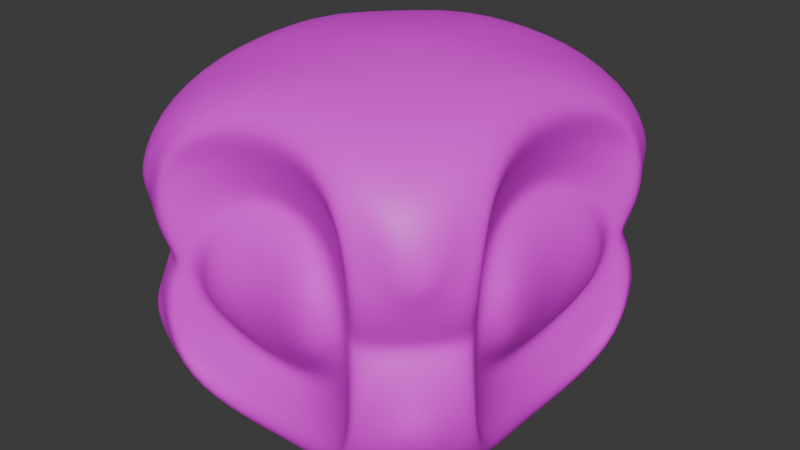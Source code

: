 # Source: ball.blend  (saved by Blender 4.5.88; exported with 4.5.12 LTS)
import bpy
from mathutils import Matrix  # noqa: F401  (used for matrix-valued properties, if any)

bpy.ops.wm.read_factory_settings(use_empty=True)
scene = bpy.context.scene
scene.name = 'Scene'

# ---- collections
col_collection = bpy.data.collections.new('Collection'); scene.collection.children.link(col_collection)

# ---- images (referenced by path relative to the original .blend; pixels are not part of the script)
import os
ASSET_DIR = os.environ.get("B2B_ASSET_DIR", "")  # directory of the original .blend (textures are referenced by path, not embedded)
HERE = os.path.dirname(os.path.abspath(__file__))  # packed textures are extracted next to this script under _unpacked/

def load_image(name, relpath, width, height, colorspace="sRGB"):
    """Load a texture the original file referenced (path relative to the .blend, or extracted next to this script)."""
    p = next((c for c in (os.path.join(HERE, relpath), os.path.join(ASSET_DIR, relpath)) if relpath and os.path.exists(c)), "")
    if p:
        img = bpy.data.images.load(p, check_existing=True)
        img.name = name
    else:  # same state as the original file: an image datablock whose file is absent (Cycles renders it pink)
        img = bpy.data.images.new(name, width, height)
        img.source = "FILE"
        img.filepath = "//" + (relpath or name)
    img.colorspace_settings.name = colorspace
    return img
img_fullcoloratlas_png_001 = load_image('fullColorAtlas.png.001', 'fullColorAtlas.png', 1024, 1024, 'sRGB')

# ---- materials (node trees are filled in below, after node groups)
mat_gc_001 = bpy.data.materials.new('gc.001')
mat_tr = bpy.data.materials.new('tr')
mat_paddle = bpy.data.materials.new('paddle')
mat_window = bpy.data.materials.new('window')

# ---- node groups
ng_smooth_by_angle = bpy.data.node_groups.new('Smooth by Angle', 'GeometryNodeTree')
_s = ng_smooth_by_angle.interface.new_socket(name='Mesh', in_out='OUTPUT', socket_type='NodeSocketGeometry')
_s = ng_smooth_by_angle.interface.new_socket(name='Mesh', in_out='INPUT', socket_type='NodeSocketGeometry')
_s = ng_smooth_by_angle.interface.new_socket(name='Angle', in_out='INPUT', socket_type='NodeSocketFloat')
_s.subtype = 'ANGLE'
_s.default_value = 0.5236
_s.min_value = 0.0
_s.max_value = 3.142
_s.description = 'Maximum face angle for smooth edges'
_s = ng_smooth_by_angle.interface.new_socket(name='Ignore Sharpness', in_out='INPUT', socket_type='NodeSocketBool')
_s.force_non_field = True
ng_smooth_by_angle.description = 'Set the sharpness of mesh edges based on the angle between the neighboring faces'
ng_smooth_by_angle.is_modifier = True
_N = ng_smooth_by_angle.nodes; _L = ng_smooth_by_angle.links
n0 = _N.new('GeometryNodeSetShadeSmooth'); n0.name = 'Set Shade Smooth'; n0.location = (120, -80)
n0.domain = 'EDGE'
n1 = _N.new('GeometryNodeSetShadeSmooth'); n1.name = 'Set Shade Smooth.001'; n1.location = (300, -80)
n2 = _N.new('NodeGroupOutput'); n2.name = 'Group Output'; n2.location = (480, -80)
n3 = _N.new('GeometryNodeInputMeshEdgeAngle'); n3.name = 'Edge Angle'; n3.location = (-440, -240)
n4 = _N.new('NodeGroupInput'); n4.name = 'Group Input'; n4.location = (-80, -80)
n5 = _N.new('GeometryNodeInputEdgeSmooth'); n5.name = 'Is Edge Smooth'; n5.location = (-260, -120)
n6 = _N.new('GeometryNodeInputShadeSmooth'); n6.name = 'Is Shade Smooth'; n6.location = (-440, -397)
n7 = _N.new('FunctionNodeCompare'); n7.name = 'Compare'; n7.location = (-260, -260)
n7.operation = 'LESS_EQUAL'
n7.inputs[6].default_value = (0.0, 0.0, 0.0, 0.0)
n7.inputs[7].default_value = (0.0, 0.0, 0.0, 0.0)
n8 = _N.new('FunctionNodeBooleanMath'); n8.name = 'Boolean Math.001'; n8.location = (-80, -260)
n9 = _N.new('NodeGroupInput'); n9.name = 'Group Input.001'; n9.location = (-440, -329)
n10 = _N.new('NodeGroupInput'); n10.name = 'Group Input.002'; n10.location = (-259, -189)
n11 = _N.new('FunctionNodeBooleanMath'); n11.name = 'Boolean Math'; n11.location = (-80, -149)
n11.operation = 'OR'
n12 = _N.new('FunctionNodeBooleanMath'); n12.name = 'Boolean Math.002'; n12.location = (-260, -380)
n12.operation = 'OR'
n13 = _N.new('NodeGroupInput'); n13.name = 'Group Input.003'; n13.location = (-440, -460)
_L.new(n3.outputs[0], n7.inputs[0])
_L.new(n1.outputs[0], n2.inputs[0])
_L.new(n9.outputs[1], n7.inputs[1])
_L.new(n7.outputs[0], n8.inputs[0])
_L.new(n4.outputs[0], n0.inputs[0])
_L.new(n0.outputs[0], n1.inputs[0])
_L.new(n8.outputs[0], n0.inputs[2])
_L.new(n10.outputs[2], n11.inputs[1])
_L.new(n5.outputs[0], n11.inputs[0])
_L.new(n11.outputs[0], n0.inputs[1])
_L.new(n13.outputs[2], n12.inputs[1])
_L.new(n6.outputs[0], n12.inputs[0])
_L.new(n12.outputs[0], n8.inputs[1])
n2.is_active_output = True

# ---- material node trees
mat_gc_001.use_nodes = True; mat_gc_001.node_tree.nodes.clear()
_N = mat_gc_001.node_tree.nodes; _L = mat_gc_001.node_tree.links
n0 = _N.new('ShaderNodeBsdfPrincipled'); n0.name = 'Principled BSDF'; n0.location = (-200, 100)
n1 = _N.new('ShaderNodeOutputMaterial'); n1.name = 'Material Output'; n1.location = (200, 100)
n2 = _N.new('ShaderNodeTexImage'); n2.name = 'Image Texture'; n2.location = (-609, 48)
n2.image = img_fullcoloratlas_png_001
_L.new(n0.outputs[0], n1.inputs[0])
_L.new(n2.outputs[0], n0.inputs[0])
n1.is_active_output = True
mat_tr.use_nodes = True; mat_tr.node_tree.nodes.clear()
_N = mat_tr.node_tree.nodes; _L = mat_tr.node_tree.links
n0 = _N.new('ShaderNodeBsdfPrincipled'); n0.name = 'Principled BSDF'; n0.location = (-200, 100)
n1 = _N.new('ShaderNodeOutputMaterial'); n1.name = 'Material Output'; n1.location = (200, 100)
_L.new(n0.outputs[0], n1.inputs[0])
n1.is_active_output = True
mat_paddle.use_nodes = True; mat_paddle.node_tree.nodes.clear()
_N = mat_paddle.node_tree.nodes; _L = mat_paddle.node_tree.links
n0 = _N.new('ShaderNodeBsdfPrincipled'); n0.name = 'Principled BSDF'; n0.location = (-200, 100)
n1 = _N.new('ShaderNodeOutputMaterial'); n1.name = 'Material Output'; n1.location = (200, 100)
_L.new(n0.outputs[0], n1.inputs[0])
n1.is_active_output = True
mat_window.use_nodes = True; mat_window.node_tree.nodes.clear()
_N = mat_window.node_tree.nodes; _L = mat_window.node_tree.links
n0 = _N.new('ShaderNodeBsdfPrincipled'); n0.name = 'Principled BSDF'; n0.location = (-200, 100)
n1 = _N.new('ShaderNodeOutputMaterial'); n1.name = 'Material Output'; n1.location = (200, 100)
_L.new(n0.outputs[0], n1.inputs[0])
n1.is_active_output = True

# ---- world
world_world = bpy.data.worlds.new('World'); scene.world = world_world
world_world.use_nodes = True; world_world.node_tree.nodes.clear()
_N = world_world.node_tree.nodes; _L = world_world.node_tree.links
n0 = _N.new('ShaderNodeOutputWorld'); n0.name = 'World Output'; n0.location = (300, 300)
n1 = _N.new('ShaderNodeBackground'); n1.name = 'Background'; n1.location = (10, 300)
n1.inputs[0].default_value = (0.05088, 0.05088, 0.05088, 1.0)
_L.new(n1.outputs[0], n0.inputs[0])
n0.is_active_output = True
world_world.color = (0.05088, 0.05088, 0.05088)
world_world.sun_shadow_jitter_overblur = 0.0

# ---- meshes
me_cube_001 = bpy.data.meshes.new('Cube.001')
me_cube_001.from_pydata([(-1.307, 0.0, 0.8185), (0.0, 1.536, 1.149), (-1.419, 0.0, 1.161), (-1.734, 1.217, 0.449), (-1.706, 1.131, 0.4917), (-0.694, 1.659, 0.289), (0.0, 1.472, 0.9464), (-1.355, 0.0, 0.9562), (-1.541, 0.807, 0.2898), (0.0, 1.494, 0.6907), (-1.372, 0.5825, 0.6683), (-0.427, 1.545, 0.5751), (-0.5851, 1.608, 1.084), (-1.491, 0.6607, 1.091), (-0.5645, 1.549, 0.8276), (-1.433, 0.6408, 0.8334), (-0.9056, 1.712, 0.597), (-1.595, 1.015, 0.5985), (-1.617, 1.008, 0.9218), (-0.9018, 1.734, 0.9186), (-1.66, 1.203, 1.057), (-1.094, 1.776, 1.054), (-1.629, 1.421, 0.438), (-1.327, 0.0, 1.603), (0.0, 1.434, 1.59), (-0.6666, 1.594, 1.444), (-1.236, 1.639, 0.1139), (-1.305, 1.746, 0.4378), (-1.52, 1.356, 0.1135), (-1.48, 0.7427, 1.453), (-1.682, 1.052, 0.9628), (-1.463, 0.0, 1.321), (-1.454, 0.0, 1.456), (-0.9438, 1.799, 0.9598), (-0.5928, 1.658, 1.231), (-0.9561, 1.76, 0.1936), (-1.015, 1.824, 0.4917), (-1.641, 1.075, 0.1928), (-1.046, 1.777, 0.1386), (-1.55, 0.6862, 1.349), (-1.541, 0.6684, 1.24), (0.0, 1.569, 1.442), (0.0, 1.58, 1.308), (-0.6106, 1.667, 1.341), (-1.708, 1.098, 1.008), (-0.9901, 1.825, 1.005), (-1.101, 1.852, 0.4492), (-1.658, 1.165, 0.1375), (-1.542, 1.378, 1.144), (-1.268, 1.656, 1.143), (-1.617, 1.546, 0.629), (0.0, 0.0, 1.9), (-0.9251, 0.0, 1.781), (0.0, 1.002, 1.772), (-0.8285, 1.363, 1.56), (-1.431, 1.734, 0.6286), (-1.259, 0.9093, 1.565), (-0.7487, 1.719, 0.0), (-1.205, 1.578, 0.0), (-0.9356, 1.731, 0.0), (-1.022, 1.722, 0.0), (-1.458, 1.326, 0.0), (-1.603, 1.142, 0.0), (-1.613, 1.056, 0.0), (-1.601, 0.8678, 0.0), (-1.573, 0.9897, 0.0), (-1.534, 0.9476, 0.3216), (-1.378, 0.0, 0.6976), (-1.429, 0.5058, 0.5792), (-0.5046, 1.488, 0.6634), (0.0, 1.423, 0.81), (-0.8342, 1.651, 0.3209), (-0.8697, 1.691, 0.0), (-1.673, 0.0, 0.0), (-1.562, 0.0, 0.4464), (-1.707, 0.3824, 0.0), (-1.612, 0.4216, 0.3922), (0.0, 1.676, 0.4424), (0.0, 1.786, 0.0), (-0.343, 1.727, 0.3899), (-0.308, 1.821, 0.0), (-1.693, 0.6668, 0.0), (-0.5561, 1.81, 0.0), (-1.652, 0.668, 0.2504), (-0.5571, 1.769, 0.2497)], [], [(22, 28, 47, 3), (65, 66, 37, 63), (14, 69, 71, 16), (15, 13, 18, 17), (10, 15, 17, 66), (27, 21, 45, 46), (26, 27, 46, 38), (11, 9, 77, 79), (12, 14, 16, 19), (14, 6, 70, 69), (7, 15, 10, 0), (6, 14, 12, 1), (12, 19, 33, 34), (15, 7, 2, 13), (58, 26, 38, 60), (28, 22, 27, 26), (27, 22, 50, 55), (25, 21, 49, 54), (29, 23, 52, 56), (24, 25, 54, 53), (19, 16, 36, 33), (21, 25, 43, 45), (29, 20, 44, 39), (17, 18, 30, 4), (34, 33, 45, 43), (30, 40, 39, 44), (37, 4, 3, 47), (40, 31, 32, 39), (42, 34, 43, 41), (63, 37, 47, 62), (33, 36, 46, 45), (36, 35, 38, 46), (4, 30, 44, 3), (16, 71, 35, 36), (18, 13, 40, 30), (25, 24, 41, 43), (23, 29, 39, 32), (66, 17, 4, 37), (1, 12, 34, 42), (20, 22, 3, 44), (13, 2, 31, 40), (50, 48, 49, 55), (56, 54, 49, 48), (54, 56, 52, 51, 53), (21, 27, 55, 49), (20, 29, 56, 48), (22, 20, 48, 50), (28, 61, 62, 47), (35, 59, 60, 38), (26, 58, 61, 28), (57, 5, 84, 82), (67, 68, 76, 74), (5, 11, 79, 84), (71, 72, 59, 35), (64, 8, 66, 65), (68, 67, 0, 10), (9, 11, 69, 70), (8, 68, 10, 66), (11, 5, 71, 69), (5, 57, 72, 71), (75, 76, 83, 81), (79, 77, 78, 80), (74, 76, 75, 73), (79, 80, 82, 84), (68, 8, 83, 76), (8, 64, 81, 83)])
me_cube_001.polygons.foreach_set('use_smooth', [True] * 66)
_uv = me_cube_001.uv_layers.new(name='UVMap')
_uv.uv.foreach_set('vector', [0.2214, 0.8872, 0.2214, 0.8872, 0.2214, 0.8872, 0.2214, 0.8872, 0.2308, 0.9087, 0.2308, 0.9087, 0.2308, 0.9087, 0.2308, 0.9087, 0.2214, 0.8872, 0.2214, 0.8872, 0.2214, 0.8872, 0.2214, 0.8872, 0.2214, 0.8872, 0.2214, 0.8872, 0.2214, 0.8872, 0.2214, 0.8872, 0.2214, 0.8872, 0.2214, 0.8872, 0.2214, 0.8872, 0.2214, 0.8872, 0.2214, 0.8872, 0.2214, 0.8872, 0.2214, 0.8872, 0.2214, 0.8872, 0.2214, 0.8872, 0.2214, 0.8872, 0.2214, 0.8872, 0.2214, 0.8872, 0.2214, 0.909, 0.2214, 0.909, 0.2214, 0.909, 0.2214, 0.909, 0.2214, 0.8872, 0.2214, 0.8872, 0.2214, 0.8872, 0.2214, 0.8872, 0.2214, 0.8872, 0.2214, 0.8872, 0.2214, 0.8872, 0.2214, 0.8872, 0.2214, 0.8872, 0.2214, 0.8872, 0.2214, 0.8872, 0.2214, 0.8872, 0.2214, 0.8872, 0.2214, 0.8872, 0.2214, 0.8872, 0.2214, 0.8872, 0.2308, 0.9087, 0.2308, 0.9087, 0.2308, 0.9087, 0.2308, 0.9087, 0.2214, 0.8872, 0.2214, 0.8872, 0.2214, 0.8872, 0.2214, 0.8872, 0.2214, 0.909, 0.2214, 0.909, 0.2214, 0.909, 0.2214, 0.909, 0.2214, 0.8872, 0.2214, 0.8872, 0.2214, 0.8872, 0.2214, 0.8872, 0.2214, 0.9087, 0.2214, 0.9087, 0.2214, 0.9087, 0.2214, 0.9087, 0.2214, 0.9087, 0.2214, 0.9087, 0.2214, 0.9087, 0.2214, 0.9087, 0.2214, 0.9087, 0.2214, 0.9087, 0.2214, 0.9087, 0.2214, 0.9087, 0.2214, 0.9087, 0.2214, 0.9087, 0.2214, 0.9087, 0.2214, 0.9087, 0.2308, 0.9087, 0.2308, 0.9087, 0.2308, 0.9087, 0.2308, 0.9087, 0.2214, 0.8872, 0.2214, 0.8872, 0.2214, 0.8872, 0.2214, 0.8872, 0.2214, 0.8872, 0.2214, 0.8872, 0.2214, 0.8872, 0.2214, 0.8872, 0.2308, 0.9087, 0.2308, 0.9087, 0.2308, 0.9087, 0.2308, 0.9087, 0.2308, 0.9087, 0.2308, 0.9087, 0.2308, 0.9087, 0.2308, 0.9087, 0.2308, 0.9087, 0.2308, 0.9087, 0.2308, 0.9087, 0.2308, 0.9087, 0.2308, 0.9087, 0.2308, 0.9087, 0.2308, 0.9087, 0.2308, 0.9087, 0.2308, 0.9087, 0.2308, 0.9087, 0.2308, 0.9087, 0.2308, 0.9087, 0.2308, 0.9087, 0.2308, 0.9087, 0.2308, 0.9087, 0.2308, 0.9087, 0.2308, 0.9087, 0.2308, 0.9087, 0.2308, 0.9087, 0.2308, 0.9087, 0.2308, 0.9087, 0.2308, 0.9087, 0.2308, 0.9087, 0.2308, 0.9087, 0.2308, 0.9087, 0.2308, 0.9087, 0.2308, 0.9087, 0.2308, 0.9087, 0.2308, 0.9087, 0.2308, 0.9087, 0.2308, 0.9087, 0.2308, 0.9087, 0.2308, 0.9087, 0.2308, 0.9087, 0.2308, 0.9087, 0.2308, 0.9087, 0.2308, 0.9087, 0.2308, 0.9087, 0.2308, 0.9087, 0.2308, 0.9087, 0.2214, 0.8872, 0.2214, 0.8872, 0.2214, 0.8872, 0.2214, 0.8872, 0.2214, 0.8872, 0.2214, 0.8872, 0.2214, 0.8872, 0.2214, 0.8872, 0.2308, 0.9087, 0.2308, 0.9087, 0.2308, 0.9087, 0.2308, 0.9087, 0.2308, 0.9087, 0.2308, 0.9087, 0.2308, 0.9087, 0.2308, 0.9087, 0.2214, 0.8872, 0.2214, 0.8872, 0.2214, 0.8872, 0.2214, 0.8872, 0.2308, 0.9087, 0.2308, 0.9087, 0.2308, 0.9087, 0.2308, 0.9087, 0.2214, 0.8995, 0.2214, 0.8995, 0.2214, 0.8995, 0.2214, 0.8995, 0.2214, 0.8995, 0.2214, 0.8995, 0.2214, 0.8995, 0.2214, 0.8995, 0.2214, 0.8995, 0.2214, 0.8995, 0.2214, 0.8995, 0.2214, 0.8995, 0.2214, 0.8995, 0.2214, 0.9087, 0.2214, 0.9087, 0.2214, 0.9087, 0.2214, 0.9087, 0.2214, 0.9087, 0.2214, 0.9087, 0.2214, 0.9087, 0.2214, 0.9087, 0.2214, 0.9087, 0.2214, 0.9087, 0.2214, 0.9087, 0.2214, 0.9087, 0.2214, 0.909, 0.2214, 0.909, 0.2214, 0.909, 0.2214, 0.909, 0.2308, 0.9087, 0.2308, 0.9087, 0.2308, 0.9087, 0.2308, 0.9087, 0.2214, 0.909, 0.2214, 0.909, 0.2214, 0.909, 0.2214, 0.909, 0.2214, 0.909, 0.2214, 0.909, 0.2214, 0.909, 0.2214, 0.909, 0.2214, 0.909, 0.2214, 0.909, 0.2214, 0.909, 0.2214, 0.909, 0.2214, 0.909, 0.2214, 0.909, 0.2214, 0.909, 0.2214, 0.909, 0.2308, 0.9087, 0.2308, 0.9087, 0.2308, 0.9087, 0.2308, 0.9087, 0.2214, 0.909, 0.2214, 0.909, 0.2214, 0.909, 0.2214, 0.909, 0.2214, 0.909, 0.2214, 0.909, 0.2214, 0.909, 0.2214, 0.909, 0.2214, 0.909, 0.2214, 0.909, 0.2214, 0.909, 0.2214, 0.909, 0.2214, 0.909, 0.2214, 0.909, 0.2214, 0.909, 0.2214, 0.909, 0.2214, 0.909, 0.2214, 0.909, 0.2214, 0.909, 0.2214, 0.909, 0.2214, 0.909, 0.2214, 0.909, 0.2214, 0.909, 0.2214, 0.909, 0.2214, 0.909, 0.2214, 0.909, 0.2214, 0.909, 0.2214, 0.909, 0.2214, 0.909, 0.2214, 0.909, 0.2214, 0.909, 0.2214, 0.909, 0.2214, 0.909, 0.2214, 0.909, 0.2214, 0.909, 0.2214, 0.909, 0.2214, 0.909, 0.2214, 0.909, 0.2214, 0.909, 0.2214, 0.909, 0.2214, 0.909, 0.2214, 0.909, 0.2214, 0.909, 0.2214, 0.909, 0.2214, 0.909, 0.2214, 0.909, 0.2214, 0.909, 0.2214, 0.909])
me_cube_001.materials.append(mat_gc_001)
me_cube_001.materials.append(mat_tr)
me_cube_001.materials.append(mat_paddle)
me_cube_001.materials.append(mat_window)
me_cube_001.update()

# ---- objects
ob_stadium = bpy.data.objects.new('stadium', me_cube_001)

# ---- transforms, parenting, visibility, modifiers, constraints
ob_stadium.location = (0.0, 0.0, 0.0)
_m = ob_stadium.modifiers.new('Mirror', 'MIRROR')
_m.use_axis = (True, True, True)
_m.use_clip = True
_m = ob_stadium.modifiers.new('Subdivision', 'SUBSURF')
_m = ob_stadium.modifiers.new('Smooth by Angle', 'NODES')
_m.node_group = ng_smooth_by_angle
_m.use_pin_to_last = True
_m.show_group_selector = False

# ---- collection membership
col_collection.objects.link(ob_stadium)

# ---- scene / render settings (as saved in the file)
scene.frame_start = 1; scene.frame_end = 250; scene.frame_set(1)
scene.render.engine = 'BLENDER_EEVEE_NEXT'
bpy.context.view_layer.update()

# ---- added for rendering (the .blend has no active camera and no usable light): camera, sun
cam_auto = bpy.data.cameras.new('AutoCamera')
cam_auto.lens = 50.0
cam_auto.sensor_width = 36.0
cam_auto.clip_end = 1000.0
ob_auto_camera = bpy.data.objects.new('AutoCamera', cam_auto)
scene.collection.objects.link(ob_auto_camera)
ob_auto_camera.location = (5.6736, -6.80832, 4.53888)
ob_auto_camera.rotation_euler = (1.09748, -7.21219e-08, 0.694738)
scene.camera = ob_auto_camera
light_auto_sun = bpy.data.lights.new('AutoSun', 'SUN')
light_auto_sun.energy = 3.0
light_auto_sun.angle = 0.0523599
ob_auto_sun = bpy.data.objects.new('AutoSun', light_auto_sun)
scene.collection.objects.link(ob_auto_sun)
ob_auto_sun.rotation_euler = (0.872665, 0.174533, 0.523599)
bpy.context.view_layer.update()
